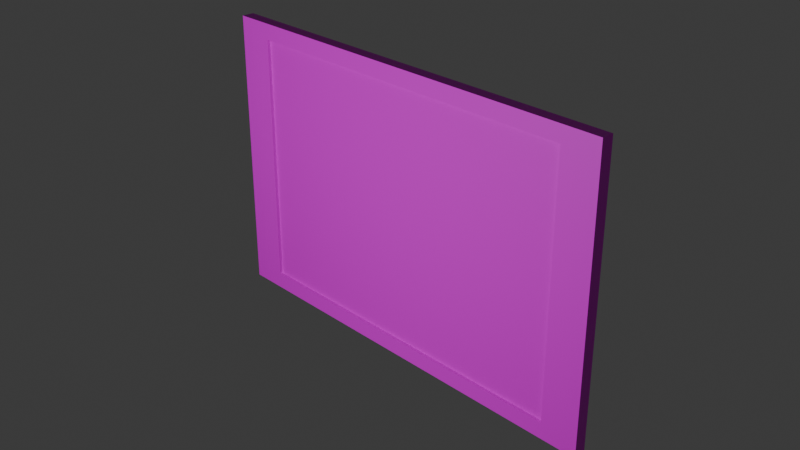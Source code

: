 # Source: picture_spider2.blend  (saved by Blender 4.0.36; exported with 4.5.12 LTS)
import bpy
from mathutils import Matrix  # noqa: F401  (used for matrix-valued properties, if any)

bpy.ops.wm.read_factory_settings(use_empty=True)
scene = bpy.context.scene
scene.name = 'Scene'

# ---- collections
col_collection = bpy.data.collections.new('Collection'); scene.collection.children.link(col_collection)

# ---- images (referenced by path relative to the original .blend; pixels are not part of the script)
import os
ASSET_DIR = os.environ.get("B2B_ASSET_DIR", "")  # directory of the original .blend (textures are referenced by path, not embedded)
HERE = os.path.dirname(os.path.abspath(__file__))  # packed textures are extracted next to this script under _unpacked/

def load_image(name, relpath, width, height, colorspace="sRGB"):
    """Load a texture the original file referenced (path relative to the .blend, or extracted next to this script)."""
    p = next((c for c in (os.path.join(HERE, relpath), os.path.join(ASSET_DIR, relpath)) if relpath and os.path.exists(c)), "")
    if p:
        img = bpy.data.images.load(p, check_existing=True)
        img.name = name
    else:  # same state as the original file: an image datablock whose file is absent (Cycles renders it pink)
        img = bpy.data.images.new(name, width, height)
        img.source = "FILE"
        img.filepath = "//" + (relpath or name)
    img.colorspace_settings.name = colorspace
    return img
img_spider2_png = load_image('spider2.png', 'spider2.png', 1024, 1024, 'sRGB')
img_dark_wood_png_001 = load_image('dark_wood.png.001', 'dark_wood.png', 1024, 1024, 'sRGB')

# ---- materials (node trees are filled in below, after node groups)
mat_material = bpy.data.materials.new('Material')
mat_material.alpha_threshold = 0.0
mat_material.use_transparent_shadow = False
mat_material.roughness = 0.5
mat_material.line_color = (0.0, 0.0, 0.0, 1.0)
mat_material_001 = bpy.data.materials.new('Material.001')
mat_material_001.use_transparent_shadow = False

# ---- material node trees
mat_material.use_nodes = True; mat_material.node_tree.nodes.clear()
_N = mat_material.node_tree.nodes; _L = mat_material.node_tree.links
n0 = _N.new('ShaderNodeOutputMaterial'); n0.name = 'Material Output'; n0.location = (300, 300)
n1 = _N.new('ShaderNodeBsdfPrincipled'); n1.name = 'Principled BSDF'; n1.location = (10, 300)
n1.inputs[3].default_value = 1.45
n2 = _N.new('ShaderNodeTexImage'); n2.name = 'Image Texture'; n2.location = (-280, 275)
n2.image = img_spider2_png
_L.new(n1.outputs[0], n0.inputs[0])
_L.new(n2.outputs[0], n1.inputs[0])
n0.is_active_output = True
mat_material_001.use_nodes = True; mat_material_001.node_tree.nodes.clear()
_N = mat_material_001.node_tree.nodes; _L = mat_material_001.node_tree.links
n0 = _N.new('ShaderNodeBsdfPrincipled'); n0.name = 'Principled BSDF'; n0.location = (10, 300)
n0.inputs[3].default_value = 1.45
n1 = _N.new('ShaderNodeOutputMaterial'); n1.name = 'Material Output'; n1.location = (300, 300)
n2 = _N.new('ShaderNodeTexImage'); n2.name = 'Image Texture'; n2.location = (-280, 275)
n2.image = img_dark_wood_png_001
_L.new(n0.outputs[0], n1.inputs[0])
_L.new(n2.outputs[0], n0.inputs[0])
n1.is_active_output = True

# ---- world
world_world = bpy.data.worlds.new('World'); scene.world = world_world
world_world.use_nodes = True; world_world.node_tree.nodes.clear()
_N = world_world.node_tree.nodes; _L = world_world.node_tree.links
n0 = _N.new('ShaderNodeOutputWorld'); n0.name = 'World Output'; n0.location = (300, 300)
n1 = _N.new('ShaderNodeBackground'); n1.name = 'Background'; n1.location = (10, 300)
n1.inputs[0].default_value = (0.05088, 0.05088, 0.05088, 1.0)
_L.new(n1.outputs[0], n0.inputs[0])
n0.is_active_output = True
world_world.color = (0.05088, 0.05088, 0.05088)
world_world.use_sun_shadow = False
world_world.sun_shadow_jitter_overblur = 0.0

# ---- cameras
cam_camera = bpy.data.cameras.new('Camera')
cam_camera.clip_end = 100.0
cam_camera.ortho_scale = 7.314

# ---- lights
light_light = bpy.data.lights.new('Light', 'POINT')
light_light.transmission_factor = 0.0
light_light.use_soft_falloff = False
light_light.energy = 1000.0
light_light.shadow_soft_size = 0.1
light_light.shadow_maximum_resolution = 0.006
light_light.use_absolute_resolution = True

# ---- meshes
me_cube = bpy.data.meshes.new('Cube')
me_cube.from_pydata([(1.0, 1.0, 1.0), (1.0, 1.0, -1.0), (1.0, -1.0, 1.0), (1.0, -1.0, -1.0), (-1.0, 1.0, 1.0), (-1.0, 1.0, -1.0), (-1.0, -1.0, 1.0), (-1.0, -1.0, -1.0)], [], [(0, 4, 6, 2), (3, 2, 6, 7), (7, 6, 4, 5), (5, 1, 3, 7), (1, 0, 2, 3), (5, 4, 0, 1)])
_uv = me_cube.uv_layers.new(name='UVMap')
_uv.uv.foreach_set('vector', [0.936, 0.8487, 0.5262, 0.8221, 0.6463, 0.3303, 0.7862, 0.396, 1.0, 0.001014, 0.999, 0.9989, 0.00222, 0.9987, -0.0007339, -0.0001912, 0.8741, 0.4551, 0.7312, 0.7407, 0.6049, 0.5979, 0.7477, 0.3122, 0.9561, 0.4213, 0.8133, 0.707, 0.687, 0.5641, 0.8298, 0.2785, 0.8061, 0.9999, 0.5018, 0.9999, 0.7397, 0.3432, 0.8628, 0.3832, 0.835, 0.5402, 0.6921, 0.8259, 0.5658, 0.6831, 0.7086, 0.3974])
me_cube.materials.append(mat_material)
me_cube.use_mirror_vertex_groups = False
me_cube.update()
me_cube_001 = bpy.data.meshes.new('Cube.001')
me_cube_001.from_pydata([(-1.0, -1.0, -1.0), (-1.0, -1.0, 1.0), (-1.0, 1.0, -1.0), (-1.0, 1.0, 1.0), (1.0, -1.0, -1.0), (1.0, -1.0, 1.0), (1.0, 1.0, -1.0), (1.0, 1.0, 1.0), (-0.8246, 1.0, -1.0), (0.8246, 1.0, -1.0), (0.8246, 1.0, 1.0), (-0.8246, 1.0, 1.0), (0.8246, -1.0, -1.0), (-0.8246, -1.0, -1.0), (-0.8246, -1.0, 1.0), (0.8246, -1.0, 1.0), (-1.0, -1.0, 0.8876), (-1.0, -1.0, -0.8876), (-1.0, 1.0, -0.8876), (-1.0, 1.0, 0.8876), (1.0, 1.0, 0.8876), (1.0, 1.0, -0.8876), (1.0, -1.0, -0.8876), (1.0, -1.0, 0.8876), (-0.8246, -1.0, 0.8876), (-0.8246, -1.0, -0.8876), (0.8246, -1.0, -0.8876), (0.8246, -1.0, 0.8876), (0.8246, 1.0, 0.8876), (0.8246, 1.0, -0.8876), (-0.8246, 1.0, 0.8876), (-0.8246, 1.0, -0.8876), (-0.8246, -1.0, 1.0), (0.8246, -1.0, 1.0), (0.8246, -1.0, -1.0), (-0.8246, -1.0, -1.0), (1.0, -1.0, -1.0), (-1.0, -1.0, -1.0), (1.0, -1.0, 1.0), (-1.0, -1.0, 1.0), (-0.8246, -1.0, 0.8876), (-0.8246, -1.0, -0.8876), (0.8246, -1.0, -0.8876), (0.8246, -1.0, 0.8876), (-1.0, -1.0, 0.8876), (-1.0, -1.0, -0.8876), (1.0, -1.0, -0.8876), (1.0, -1.0, 0.8876), (-0.8246, -2.411, 1.0), (0.8246, -2.411, 1.0), (0.8246, -2.411, -1.0), (-0.8246, -2.411, -1.0), (1.0, -2.411, -1.0), (-1.0, -2.411, -1.0), (1.0, -2.411, 1.0), (-1.0, -2.411, 1.0), (-0.8246, -2.411, 0.8876), (-0.8246, -2.411, -0.8876), (0.8246, -2.411, -0.8876), (0.8246, -2.411, 0.8876), (-1.0, -2.411, 0.8876), (-1.0, -2.411, -0.8876), (1.0, -2.411, -0.8876), (1.0, -2.411, 0.8876)], [], [(0, 13, 35, 37), (7, 10, 15, 5), (28, 10, 7, 20), (2, 8, 13, 0), (4, 22, 46, 36), (11, 3, 1, 14), (1, 16, 44, 39), (0, 17, 18, 2), (9, 6, 4, 12), (11, 14, 15, 10), (9, 12, 13, 8), (24, 27, 43, 40), (10, 28, 30, 11), (6, 21, 22, 4), (19, 3, 11, 30), (29, 9, 8, 31), (2, 18, 31, 8), (20, 7, 5, 23), (12, 4, 36, 34), (9, 29, 21, 6), (16, 1, 3, 19), (19, 30, 31, 18), (29, 31, 30, 28), (25, 26, 27, 24), (22, 23, 47, 46), (28, 20, 21, 29), (27, 26, 42, 43), (20, 23, 22, 21), (16, 19, 18, 17), (15, 14, 32, 33), (35, 34, 50, 51), (43, 42, 58, 59), (33, 32, 48, 49), (42, 41, 57, 58), (47, 38, 54, 63), (41, 40, 56, 57), (46, 47, 63, 62), (36, 46, 62, 52), (17, 0, 37, 45), (16, 17, 45, 44), (13, 12, 34, 35), (5, 15, 33, 38), (23, 5, 38, 47), (14, 1, 39, 32), (25, 24, 40, 41), (26, 25, 41, 42), (51, 57, 61, 53), (57, 51, 50, 58), (52, 62, 58, 50), (48, 56, 59, 49), (63, 54, 49, 59), (56, 60, 61, 57), (63, 59, 58, 62), (56, 48, 55, 60), (40, 43, 59, 56), (34, 36, 52, 50), (39, 44, 60, 55), (37, 35, 51, 53), (45, 37, 53, 61), (44, 45, 61, 60), (38, 33, 49, 54), (32, 39, 55, 48)])
_uv = me_cube_001.uv_layers.new(name='UVMap')
_uv.uv.foreach_set('vector', [0.125, 0.75, 0.1469, 0.75, 0.1469, 0.75, 0.125, 0.75, 0.625, 0.5, 0.6469, 0.5, 0.6469, 0.75, 0.625, 0.75, 0.611, 0.4781, 0.625, 0.4781, 0.625, 0.5, 0.611, 0.5, 0.125, 0.5, 0.1469, 0.5, 0.1469, 0.75, 0.125, 0.75, 0.375, 0.75, 0.389, 0.75, 0.389, 0.75, 0.375, 0.75, 0.8531, 0.5, 0.875, 0.5, 0.875, 0.75, 0.8531, 0.75, 0.625, 0.0, 0.611, 0.0, 0.611, 0.0, 0.625, 0.0, 0.375, 0.0, 0.389, 0.0, 0.389, 0.25, 0.375, 0.25, 0.3531, 0.5, 0.375, 0.5, 0.375, 0.75, 0.3531, 0.75, 0.8531, 0.5, 0.8531, 0.75, 0.6469, 0.75, 0.6469, 0.5, 0.3531, 0.5, 0.3531, 0.75, 0.1469, 0.75, 0.1469, 0.5, 0.611, 0.9781, 0.611, 0.7719, 0.611, 0.7719, 0.611, 0.9781, 0.625, 0.4781, 0.611, 0.4781, 0.611, 0.2719, 0.625, 0.2719, 0.375, 0.5, 0.389, 0.5, 0.389, 0.75, 0.375, 0.75, 0.611, 0.25, 0.625, 0.25, 0.625, 0.2719, 0.611, 0.2719, 0.389, 0.4781, 0.375, 0.4781, 0.375, 0.2719, 0.389, 0.2719, 0.375, 0.25, 0.389, 0.25, 0.389, 0.2719, 0.375, 0.2719, 0.611, 0.5, 0.625, 0.5, 0.625, 0.75, 0.611, 0.75, 0.3531, 0.75, 0.375, 0.75, 0.375, 0.75, 0.3531, 0.75, 0.375, 0.4781, 0.389, 0.4781, 0.389, 0.5, 0.375, 0.5, 0.611, 0.0, 0.625, 0.0, 0.625, 0.25, 0.611, 0.25, 0.611, 0.25, 0.611, 0.2719, 0.389, 0.2719, 0.389, 0.25, 0.389, 0.4781, 0.389, 0.2719, 0.611, 0.2719, 0.611, 0.4781, 0.389, 0.9781, 0.389, 0.7719, 0.611, 0.7719, 0.611, 0.9781, 0.389, 0.75, 0.611, 0.75, 0.611, 0.75, 0.389, 0.75, 0.611, 0.4781, 0.611, 0.5, 0.389, 0.5, 0.389, 0.4781, 0.611, 0.7719, 0.389, 0.7719, 0.389, 0.7719, 0.611, 0.7719, 0.611, 0.5, 0.611, 0.75, 0.389, 0.75, 0.389, 0.5, 0.611, 0.0, 0.611, 0.25, 0.389, 0.25, 0.389, 0.0, 0.6469, 0.75, 0.8531, 0.75, 0.8531, 0.75, 0.6469, 0.75, 0.1469, 0.75, 0.3531, 0.75, 0.3531, 0.75, 0.1469, 0.75, 0.611, 0.7719, 0.389, 0.7719, 0.389, 0.7719, 0.611, 0.7719, 0.6469, 0.75, 0.8531, 0.75, 0.8531, 0.75, 0.6469, 0.75, 0.389, 0.7719, 0.389, 0.9781, 0.389, 0.9781, 0.389, 0.7719, 0.611, 0.75, 0.625, 0.75, 0.625, 0.75, 0.611, 0.75, 0.389, 0.9781, 0.611, 0.9781, 0.611, 0.9781, 0.389, 0.9781, 0.389, 0.75, 0.611, 0.75, 0.611, 0.75, 0.389, 0.75, 0.375, 0.75, 0.389, 0.75, 0.389, 0.75, 0.375, 0.75, 0.389, 0.0, 0.375, 0.0, 0.375, 0.0, 0.389, 0.0, 0.611, 0.0, 0.389, 0.0, 0.389, 0.0, 0.611, 0.0, 0.1469, 0.75, 0.3531, 0.75, 0.3531, 0.75, 0.1469, 0.75, 0.625, 0.75, 0.6469, 0.75, 0.6469, 0.75, 0.625, 0.75, 0.611, 0.75, 0.625, 0.75, 0.625, 0.75, 0.611, 0.75, 0.8531, 0.75, 0.875, 0.75, 0.875, 0.75, 0.8531, 0.75, 0.389, 0.9781, 0.611, 0.9781, 0.611, 0.9781, 0.389, 0.9781, 0.389, 0.7719, 0.389, 0.9781, 0.389, 0.9781, 0.389, 0.7719, 0.375, 0.9781, 0.389, 0.9781, 0.389, 1.0, 0.375, 1.0, 0.389, 0.9781, 0.375, 0.9781, 0.375, 0.7719, 0.389, 0.7719, 0.375, 0.75, 0.389, 0.75, 0.389, 0.7719, 0.375, 0.7719, 0.625, 0.9781, 0.611, 0.9781, 0.611, 0.7719, 0.625, 0.7719, 0.611, 0.75, 0.625, 0.75, 0.625, 0.7719, 0.611, 0.7719, 0.611, 0.9781, 0.611, 1.0, 0.389, 1.0, 0.389, 0.9781, 0.611, 0.75, 0.611, 0.7719, 0.389, 0.7719, 0.389, 0.75, 0.611, 0.9781, 0.625, 0.9781, 0.625, 1.0, 0.611, 1.0, 0.611, 0.9781, 0.611, 0.7719, 0.611, 0.7719, 0.611, 0.9781, 0.3531, 0.75, 0.375, 0.75, 0.375, 0.75, 0.3531, 0.75, 0.625, 0.0, 0.611, 0.0, 0.611, 0.0, 0.625, 0.0, 0.125, 0.75, 0.1469, 0.75, 0.1469, 0.75, 0.125, 0.75, 0.389, 0.0, 0.375, 0.0, 0.375, 0.0, 0.389, 0.0, 0.611, 0.0, 0.389, 0.0, 0.389, 0.0, 0.611, 0.0, 0.625, 0.75, 0.6469, 0.75, 0.6469, 0.75, 0.625, 0.75, 0.8531, 0.75, 0.875, 0.75, 0.875, 0.75, 0.8531, 0.75])
me_cube_001.materials.append(mat_material_001)
me_cube_001.update()

# ---- objects
ob_cube = bpy.data.objects.new('Cube', me_cube)
ob_light = bpy.data.objects.new('Light', light_light)
ob_camera = bpy.data.objects.new('Camera', cam_camera)
ob_cube_001 = bpy.data.objects.new('Cube.001', me_cube_001)

# ---- transforms, parenting, visibility, modifiers, constraints
ob_cube.location = (0.0, 0.0, 0.0)
ob_cube.scale = (2.168, 0.01, 1.45)
ob_cube.lock_rotations_4d = False
ob_cube.empty_display_type = 'ARROWS'
ob_cube.lineart.crease_threshold = 0.0
ob_light.location = (0.003084, -7.023, 1.218)
ob_light.rotation_euler = (0.6503, 0.05522, 1.866)
ob_light.lock_rotations_4d = False
ob_light.empty_display_type = 'ARROWS'
ob_light.color = (0.0, 0.0, 0.0, 0.0)
ob_light.lineart.crease_threshold = 0.0
ob_camera.location = (7.359, -6.926, 4.958)
ob_camera.rotation_euler = (1.109, 0.0, 0.8149)
ob_camera.lock_rotations_4d = False
ob_camera.empty_display_type = 'ARROWS'
ob_camera.color = (0.0, 0.0, 0.0, 0.0)
ob_camera.display_type = 'WIRE'
ob_camera.lineart.crease_threshold = 0.0
ob_cube_001.location = (0.0, 0.052, 0.0)
ob_cube_001.scale = (2.436, 0.04, 1.61)

# ---- collection membership
col_collection.objects.link(ob_cube)
col_collection.objects.link(ob_light)
col_collection.objects.link(ob_camera)
col_collection.objects.link(ob_cube_001)

# ---- scene / render settings (as saved in the file)
scene.camera = ob_camera
scene.frame_start = 1; scene.frame_end = 250; scene.frame_set(0)
scene.render.engine = 'BLENDER_EEVEE_NEXT'
scene.cycles.sampling_pattern = 'TABULATED_SOBOL'
bpy.context.view_layer.update()
